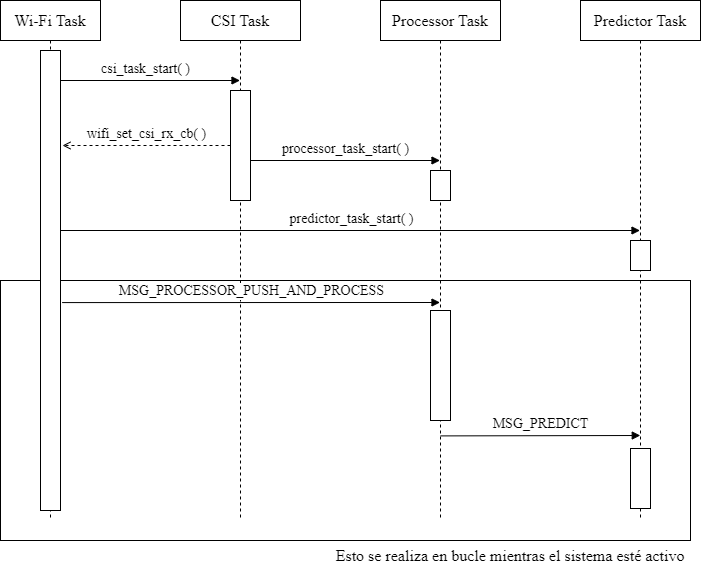

The diagram above was exported from draw.io. Its source (the exported page's mxGraphModel, read from the mxfile embedded in the PNG):
<mxGraphModel dx="1098" dy="820" grid="1" gridSize="10" guides="1" tooltips="1" connect="1" arrows="1" fold="1" page="1" pageScale="1" pageWidth="850" pageHeight="1100" math="0" shadow="0">
  <root>
    <mxCell id="0" />
    <mxCell id="1" parent="0" />
    <mxCell id="ERLyUS1j22nD5s1S2LBv-1" value="" style="rounded=0;whiteSpace=wrap;html=1;" vertex="1" parent="1">
      <mxGeometry x="60" y="320" width="690" height="260" as="geometry" />
    </mxCell>
    <mxCell id="5D5yDupdN2hvLoGJP1B6-1" value="Wi-Fi Task" style="shape=umlLifeline;perimeter=lifelinePerimeter;whiteSpace=wrap;html=1;container=1;collapsible=0;recursiveResize=0;outlineConnect=0;fontFamily=Times New Roman;fontSize=16;" parent="1" vertex="1">
      <mxGeometry x="60" y="40" width="100" height="520" as="geometry" />
    </mxCell>
    <mxCell id="5D5yDupdN2hvLoGJP1B6-3" value="CSI Task" style="shape=umlLifeline;perimeter=lifelinePerimeter;whiteSpace=wrap;html=1;container=1;collapsible=0;recursiveResize=0;outlineConnect=0;fontFamily=Times New Roman;fontSize=16;" parent="1" vertex="1">
      <mxGeometry x="240" y="40" width="120" height="520" as="geometry" />
    </mxCell>
    <mxCell id="5D5yDupdN2hvLoGJP1B6-11" value="processor_task_start( )" style="html=1;verticalAlign=bottom;endArrow=block;fontFamily=Times New Roman;fontSize=14;" parent="5D5yDupdN2hvLoGJP1B6-3" target="5D5yDupdN2hvLoGJP1B6-4" edge="1">
      <mxGeometry width="80" relative="1" as="geometry">
        <mxPoint x="70" y="160" as="sourcePoint" />
        <mxPoint x="150" y="160" as="targetPoint" />
      </mxGeometry>
    </mxCell>
    <mxCell id="5D5yDupdN2hvLoGJP1B6-4" value="Processor Task" style="shape=umlLifeline;perimeter=lifelinePerimeter;whiteSpace=wrap;html=1;container=1;collapsible=0;recursiveResize=0;outlineConnect=0;fontFamily=Times New Roman;fontSize=16;" parent="1" vertex="1">
      <mxGeometry x="440" y="40" width="120" height="520" as="geometry" />
    </mxCell>
    <mxCell id="5D5yDupdN2hvLoGJP1B6-5" value="Predictor Task" style="shape=umlLifeline;perimeter=lifelinePerimeter;whiteSpace=wrap;html=1;container=1;collapsible=0;recursiveResize=0;outlineConnect=0;fontFamily=Times New Roman;fontSize=16;" parent="1" vertex="1">
      <mxGeometry x="640" y="40" width="120" height="520" as="geometry" />
    </mxCell>
    <mxCell id="ERLyUS1j22nD5s1S2LBv-9" value="" style="rounded=0;whiteSpace=wrap;html=1;fontFamily=Times New Roman;fontSize=14;" vertex="1" parent="5D5yDupdN2hvLoGJP1B6-5">
      <mxGeometry x="50" y="448" width="20" height="60" as="geometry" />
    </mxCell>
    <mxCell id="5D5yDupdN2hvLoGJP1B6-7" value="csi_task_start( )" style="html=1;verticalAlign=bottom;endArrow=block;fontFamily=Times New Roman;fontSize=14;" parent="1" target="5D5yDupdN2hvLoGJP1B6-3" edge="1">
      <mxGeometry width="80" relative="1" as="geometry">
        <mxPoint x="110" y="120" as="sourcePoint" />
        <mxPoint x="220" y="120" as="targetPoint" />
      </mxGeometry>
    </mxCell>
    <mxCell id="5D5yDupdN2hvLoGJP1B6-8" value="wifi_set_csi_rx_cb( )" style="html=1;verticalAlign=bottom;endArrow=open;fontFamily=Times New Roman;fontSize=14;exitX=0;exitY=0.5;exitDx=0;exitDy=0;dashed=1;endFill=0;" parent="1" source="5D5yDupdN2hvLoGJP1B6-9" edge="1">
      <mxGeometry width="80" relative="1" as="geometry">
        <mxPoint x="210" y="180" as="sourcePoint" />
        <mxPoint x="122" y="185" as="targetPoint" />
      </mxGeometry>
    </mxCell>
    <mxCell id="5D5yDupdN2hvLoGJP1B6-9" value="" style="rounded=0;whiteSpace=wrap;html=1;fontFamily=Times New Roman;fontSize=14;" parent="1" vertex="1">
      <mxGeometry x="290" y="130" width="20" height="110" as="geometry" />
    </mxCell>
    <mxCell id="5D5yDupdN2hvLoGJP1B6-10" value="" style="rounded=0;whiteSpace=wrap;html=1;fontFamily=Times New Roman;fontSize=14;" parent="1" vertex="1">
      <mxGeometry x="100" y="90" width="20" height="460" as="geometry" />
    </mxCell>
    <mxCell id="5D5yDupdN2hvLoGJP1B6-12" value="" style="rounded=0;whiteSpace=wrap;html=1;fontFamily=Times New Roman;fontSize=14;" parent="1" vertex="1">
      <mxGeometry x="490" y="210" width="20" height="30" as="geometry" />
    </mxCell>
    <mxCell id="5D5yDupdN2hvLoGJP1B6-13" value="predictor_task_start( )" style="html=1;verticalAlign=bottom;endArrow=block;fontFamily=Times New Roman;fontSize=14;" parent="1" target="5D5yDupdN2hvLoGJP1B6-5" edge="1">
      <mxGeometry width="80" relative="1" as="geometry">
        <mxPoint x="120.5" y="270" as="sourcePoint" />
        <mxPoint x="310.0000000000002" y="270" as="targetPoint" />
      </mxGeometry>
    </mxCell>
    <mxCell id="5D5yDupdN2hvLoGJP1B6-14" value="" style="rounded=0;whiteSpace=wrap;html=1;fontFamily=Times New Roman;fontSize=14;" parent="1" vertex="1">
      <mxGeometry x="690" y="280" width="20" height="30" as="geometry" />
    </mxCell>
    <mxCell id="ERLyUS1j22nD5s1S2LBv-2" value="Esto se realiza en bucle mientras el sistema esté activo" style="text;html=1;strokeColor=none;fillColor=none;align=center;verticalAlign=middle;whiteSpace=wrap;rounded=0;fontFamily=Times New Roman;fontSize=16;" vertex="1" parent="1">
      <mxGeometry x="390" y="580" width="360" height="30" as="geometry" />
    </mxCell>
    <mxCell id="ERLyUS1j22nD5s1S2LBv-5" value="MSG_PROCESSOR_PUSH_AND_PROCESS" style="html=1;verticalAlign=bottom;endArrow=block;edgeStyle=elbowEdgeStyle;elbow=vertical;curved=0;rounded=0;exitX=1.083;exitY=0.548;exitDx=0;exitDy=0;exitPerimeter=0;fontFamily=Times New Roman;fontSize=14;" edge="1" parent="1" source="5D5yDupdN2hvLoGJP1B6-10" target="5D5yDupdN2hvLoGJP1B6-4">
      <mxGeometry width="80" relative="1" as="geometry">
        <mxPoint x="170" y="340" as="sourcePoint" />
        <mxPoint x="250" y="340" as="targetPoint" />
      </mxGeometry>
    </mxCell>
    <mxCell id="ERLyUS1j22nD5s1S2LBv-7" value="" style="rounded=0;whiteSpace=wrap;html=1;fontFamily=Times New Roman;fontSize=14;" vertex="1" parent="1">
      <mxGeometry x="490" y="350" width="20" height="110" as="geometry" />
    </mxCell>
    <mxCell id="ERLyUS1j22nD5s1S2LBv-8" value="MSG_PREDICT" style="html=1;verticalAlign=bottom;endArrow=block;edgeStyle=elbowEdgeStyle;elbow=vertical;curved=0;rounded=0;fontFamily=Times New Roman;fontSize=14;entryX=0.498;entryY=0.935;entryDx=0;entryDy=0;entryPerimeter=0;" edge="1" parent="1">
      <mxGeometry width="80" relative="1" as="geometry">
        <mxPoint x="500.1" y="475.4" as="sourcePoint" />
        <mxPoint x="699.76" y="475.20000000000005" as="targetPoint" />
      </mxGeometry>
    </mxCell>
  </root>
</mxGraphModel>